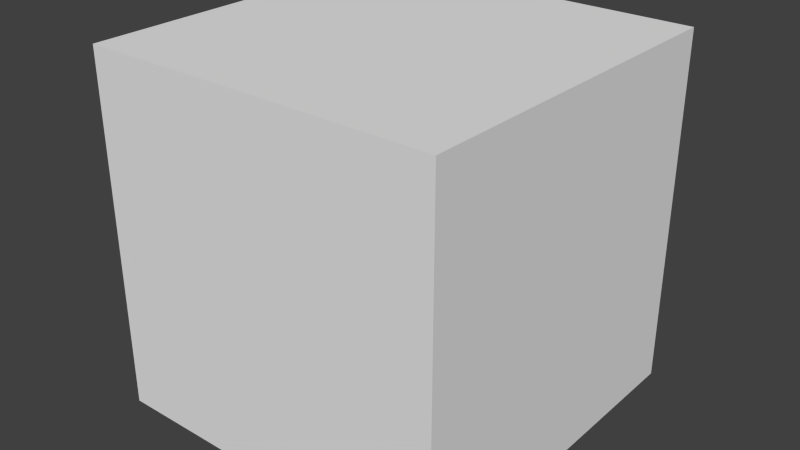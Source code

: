 # Source: slime.blend  (saved by Blender 2.79.0; exported with 4.5.12 LTS)
import bpy
from mathutils import Matrix  # noqa: F401  (used for matrix-valued properties, if any)

bpy.ops.wm.read_factory_settings(use_empty=True)
scene = bpy.context.scene
scene.name = 'Scene'

# ---- collections
col_collection_1 = bpy.data.collections.new('Collection 1'); scene.collection.children.link(col_collection_1)

# ---- world
world_world = bpy.data.worlds.new('World'); scene.world = world_world
world_world.color = (0.05088, 0.05088, 0.05088)
world_world.use_sun_shadow = False
world_world.sun_shadow_jitter_overblur = 0.0
world_world.cycles.sampling_method = 'NONE'
world_world.cycles.sample_map_resolution = 256

# ---- meshes
me_cube_002 = bpy.data.meshes.new('Cube.002')
me_cube_002.from_pydata([(0.0002638, -7.144, 4.051), (0.0002638, -7.144, 6.051), (0.0002638, -5.144, 4.051), (0.0002638, -5.144, 6.051), (2.0, -7.144, 4.051), (2.0, -7.144, 6.051), (2.0, -5.144, 4.051), (2.0, -5.144, 6.051), (1.504, -7.333, 8.041), (1.504, -7.312, 12.04), (1.504, -3.333, 8.02), (1.504, -3.312, 12.02), (5.504, -7.333, 8.041), (5.504, -7.312, 12.04), (5.504, -3.333, 8.02), (5.504, -3.312, 12.02), (-5.493, -7.369, 8.041), (-5.493, -7.348, 12.04), (-5.493, -3.369, 8.02), (-5.493, -3.348, 12.02), (-1.493, -7.369, 8.041), (-1.493, -7.348, 12.04), (-1.493, -3.369, 8.02), (-1.493, -3.348, 12.02), (-8.0, -8.0, 0.07433), (-8.0, -7.916, 16.07), (-8.0, 8.0, -0.009447), (-8.0, 8.084, 15.99), (8.0, -8.0, 0.07432), (8.0, -7.916, 16.07), (8.0, 8.0, -0.009455), (8.0, 8.084, 15.99), (-6.0, -5.989, 2.064), (-6.0, -5.926, 14.06), (-6.0, 6.011, 2.001), (-6.0, 6.073, 14.0), (6.0, -5.989, 2.064), (6.0, -5.926, 14.06), (6.0, 6.011, 2.001), (6.0, 6.073, 14.0)], [], [(0, 1, 3, 2), (2, 3, 7, 6), (6, 7, 5, 4), (4, 5, 1, 0), (2, 6, 4, 0), (7, 3, 1, 5), (8, 9, 11, 10), (10, 11, 15, 14), (14, 15, 13, 12), (12, 13, 9, 8), (10, 14, 12, 8), (15, 11, 9, 13), (16, 17, 19, 18), (18, 19, 23, 22), (22, 23, 21, 20), (20, 21, 17, 16), (18, 22, 20, 16), (23, 19, 17, 21), (24, 25, 27, 26), (26, 27, 31, 30), (30, 31, 29, 28), (28, 29, 25, 24), (26, 30, 28, 24), (31, 27, 25, 29), (32, 33, 35, 34), (34, 35, 39, 38), (38, 39, 37, 36), (36, 37, 33, 32), (34, 38, 36, 32), (39, 35, 33, 37)])
_uv = me_cube_002.uv_layers.new(name='UVMap')
_uv.uv.foreach_set('vector', [0.5156, 0.6875, 0.5156, 0.7188, 0.5, 0.7188, 0.5, 0.6875, 0.5625, 0.6875, 0.5625, 0.7188, 0.5469, 0.7188, 0.5469, 0.6875, 0.5469, 0.6875, 0.5469, 0.7188, 0.5312, 0.7188, 0.5312, 0.6875, 0.5312, 0.6875, 0.5312, 0.7188, 0.5156, 0.7188, 0.5156, 0.6875, 0.5469, 0.75, 0.5312, 0.75, 0.5312, 0.7188, 0.5469, 0.7188, 0.5312, 0.75, 0.5156, 0.75, 0.5156, 0.7188, 0.5312, 0.7188, 0.5312, 0.75, 0.5312, 0.8125, 0.5, 0.8125, 0.5, 0.75, 0.625, 0.75, 0.625, 0.8125, 0.5938, 0.8125, 0.5938, 0.75, 0.5938, 0.75, 0.5938, 0.8125, 0.5625, 0.8125, 0.5625, 0.75, 0.5625, 0.75, 0.5625, 0.8125, 0.5312, 0.8125, 0.5312, 0.75, 0.5938, 0.875, 0.5625, 0.875, 0.5625, 0.8125, 0.5938, 0.8125, 0.5625, 0.875, 0.5312, 0.875, 0.5312, 0.8125, 0.5625, 0.8125, 0.5312, 0.875, 0.5312, 0.9375, 0.5, 0.9375, 0.5, 0.875, 0.625, 0.875, 0.625, 0.9375, 0.5938, 0.9375, 0.5938, 0.875, 0.5938, 0.875, 0.5938, 0.9375, 0.5625, 0.9375, 0.5625, 0.875, 0.5625, 0.875, 0.5625, 0.9375, 0.5312, 0.9375, 0.5312, 0.875, 0.5938, 1.0, 0.5625, 1.0, 0.5625, 0.9375, 0.5938, 0.9375, 0.5625, 1.0, 0.5312, 1.0, 0.5312, 0.9375, 0.5625, 0.9375, 0.125, 0.5, 0.125, 0.75, 0.0, 0.75, 0.0, 0.5, 0.5, 0.5, 0.5, 0.75, 0.375, 0.75, 0.375, 0.5, 0.375, 0.5, 0.375, 0.75, 0.25, 0.75, 0.25, 0.5, 0.25, 0.5, 0.25, 0.75, 0.125, 0.75, 0.125, 0.5, 0.375, 1.0, 0.25, 1.0, 0.25, 0.75, 0.375, 0.75, 0.25, 1.0, 0.125, 1.0, 0.125, 0.75, 0.25, 0.75, 0.09375, 0.125, 0.09375, 0.3125, 0.0, 0.3125, 0.0, 0.125, 0.375, 0.125, 0.375, 0.3125, 0.2812, 0.3125, 0.2812, 0.125, 0.2812, 0.125, 0.2812, 0.3125, 0.1875, 0.3125, 0.1875, 0.125, 0.1875, 0.125, 0.1875, 0.3125, 0.09375, 0.3125, 0.09375, 0.125, 0.2812, 0.5, 0.1875, 0.5, 0.1875, 0.3125, 0.2812, 0.3125, 0.1875, 0.5, 0.09375, 0.5, 0.09375, 0.3125, 0.1875, 0.3125])
me_cube_002.use_remesh_preserve_volume = False
me_cube_002.use_remesh_preserve_attributes = False
me_cube_002.use_mirror_vertex_groups = False
me_cube_002.update()

# ---- objects
ob_mouth = bpy.data.objects.new('mouth', me_cube_002)

# ---- transforms, parenting, visibility, modifiers, constraints
ob_mouth.location = (-1.49e-08, 0.0, 0.0)
ob_mouth.rotation_euler = (0.005236, 0.0, 0.0)
ob_mouth.scale = (0.1, 0.1, 0.1)
ob_mouth.lineart.crease_threshold = 0.0

# ---- collection membership
col_collection_1.objects.link(ob_mouth)

# ---- scene / render settings (as saved in the file)
scene.frame_start = 1; scene.frame_end = 20; scene.frame_set(1)
scene.render.engine = 'BLENDER_EEVEE_NEXT'
scene.render.resolution_percentage = 50
scene.render.dither_intensity = 0.0
scene.render.film_transparent = True
scene.cycles.use_denoising = False
scene.cycles.samples = 10
scene.cycles.sampling_pattern = 'TABULATED_SOBOL'
scene.cycles.light_sampling_threshold = 0.0
scene.cycles.use_adaptive_sampling = False
scene.cycles.use_light_tree = False
scene.cycles.blur_glossy = 0.0
scene.cycles.pixel_filter_type = 'GAUSSIAN'
scene.cycles.sample_clamp_indirect = 0.0
scene.view_settings.view_transform = 'Standard'
bpy.context.view_layer.update()

# ---- added for rendering (the .blend has no active camera and no usable light): camera, sun
cam_auto = bpy.data.cameras.new('AutoCamera')
cam_auto.lens = 50.0
cam_auto.sensor_width = 36.0
cam_auto.clip_end = 1000.0
ob_auto_camera = bpy.data.objects.new('AutoCamera', cam_auto)
scene.collection.objects.link(ob_auto_camera)
ob_auto_camera.location = (2.58199, -3.09839, 2.86884)
ob_auto_camera.rotation_euler = (1.09748, -7.21219e-08, 0.694738)
scene.camera = ob_auto_camera
light_auto_sun = bpy.data.lights.new('AutoSun', 'SUN')
light_auto_sun.energy = 3.0
light_auto_sun.angle = 0.0523599
ob_auto_sun = bpy.data.objects.new('AutoSun', light_auto_sun)
scene.collection.objects.link(ob_auto_sun)
ob_auto_sun.rotation_euler = (0.872665, 0.174533, 0.523599)
bpy.context.view_layer.update()
